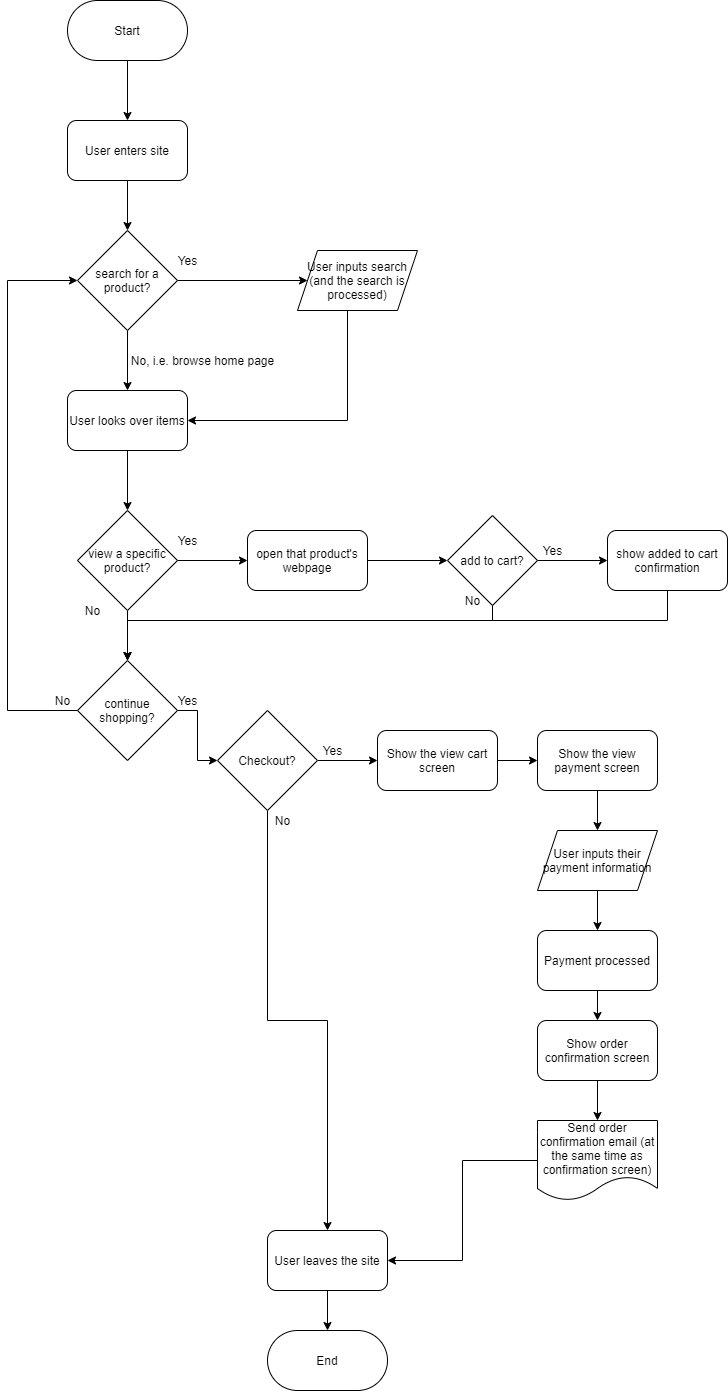

The diagram above was exported from draw.io. Its source (the exported page's mxGraphModel, read from the mxfile embedded in the PNG):
<mxGraphModel dx="1060" dy="369" grid="1" gridSize="10" guides="1" tooltips="1" connect="1" arrows="1" fold="1" page="1" pageScale="1" pageWidth="850" pageHeight="1100" math="0" shadow="0">
  <root>
    <mxCell id="0" />
    <mxCell id="1" parent="0" />
    <mxCell id="6" style="edgeStyle=orthogonalEdgeStyle;rounded=0;orthogonalLoop=1;jettySize=auto;html=1;" parent="1" source="2" target="5" edge="1">
      <mxGeometry relative="1" as="geometry" />
    </mxCell>
    <mxCell id="2" value="Start" style="rounded=1;whiteSpace=wrap;html=1;arcSize=50;" parent="1" vertex="1">
      <mxGeometry x="160" y="20" width="120" height="60" as="geometry" />
    </mxCell>
    <mxCell id="8" style="edgeStyle=orthogonalEdgeStyle;rounded=0;orthogonalLoop=1;jettySize=auto;html=1;entryX=0.5;entryY=0;entryDx=0;entryDy=0;" parent="1" source="5" target="7" edge="1">
      <mxGeometry relative="1" as="geometry" />
    </mxCell>
    <mxCell id="5" value="User enters site" style="rounded=1;whiteSpace=wrap;html=1;" parent="1" vertex="1">
      <mxGeometry x="160" y="140" width="120" height="60" as="geometry" />
    </mxCell>
    <mxCell id="14" style="edgeStyle=orthogonalEdgeStyle;rounded=0;orthogonalLoop=1;jettySize=auto;html=1;exitX=0.5;exitY=1;exitDx=0;exitDy=0;entryX=0.5;entryY=0;entryDx=0;entryDy=0;" parent="1" source="7" target="12" edge="1">
      <mxGeometry relative="1" as="geometry" />
    </mxCell>
    <mxCell id="65" style="edgeStyle=orthogonalEdgeStyle;rounded=0;orthogonalLoop=1;jettySize=auto;html=1;entryX=0;entryY=0.5;entryDx=0;entryDy=0;" edge="1" parent="1" source="7" target="64">
      <mxGeometry relative="1" as="geometry" />
    </mxCell>
    <mxCell id="7" value="search for a product?" style="rhombus;whiteSpace=wrap;html=1;" parent="1" vertex="1">
      <mxGeometry x="170" y="250" width="100" height="100" as="geometry" />
    </mxCell>
    <mxCell id="16" style="edgeStyle=orthogonalEdgeStyle;rounded=0;orthogonalLoop=1;jettySize=auto;html=1;entryX=0.5;entryY=0;entryDx=0;entryDy=0;" parent="1" source="12" target="15" edge="1">
      <mxGeometry relative="1" as="geometry" />
    </mxCell>
    <mxCell id="12" value="User looks over items" style="rounded=1;whiteSpace=wrap;html=1;" parent="1" vertex="1">
      <mxGeometry x="160" y="410" width="120" height="60" as="geometry" />
    </mxCell>
    <mxCell id="18" style="edgeStyle=orthogonalEdgeStyle;rounded=0;orthogonalLoop=1;jettySize=auto;html=1;entryX=0;entryY=0.5;entryDx=0;entryDy=0;" parent="1" source="15" target="17" edge="1">
      <mxGeometry relative="1" as="geometry" />
    </mxCell>
    <mxCell id="24" style="edgeStyle=orthogonalEdgeStyle;rounded=0;orthogonalLoop=1;jettySize=auto;html=1;entryX=0.5;entryY=0;entryDx=0;entryDy=0;" parent="1" source="15" target="23" edge="1">
      <mxGeometry relative="1" as="geometry" />
    </mxCell>
    <mxCell id="15" value="view a specific product?" style="rhombus;whiteSpace=wrap;html=1;rounded=0;" parent="1" vertex="1">
      <mxGeometry x="170" y="530" width="100" height="100" as="geometry" />
    </mxCell>
    <mxCell id="20" style="edgeStyle=orthogonalEdgeStyle;rounded=0;orthogonalLoop=1;jettySize=auto;html=1;entryX=0;entryY=0.5;entryDx=0;entryDy=0;" parent="1" source="17" target="19" edge="1">
      <mxGeometry relative="1" as="geometry" />
    </mxCell>
    <mxCell id="17" value="open that product's webpage" style="rounded=1;whiteSpace=wrap;html=1;" parent="1" vertex="1">
      <mxGeometry x="340" y="550" width="120" height="60" as="geometry" />
    </mxCell>
    <mxCell id="22" style="edgeStyle=orthogonalEdgeStyle;rounded=0;orthogonalLoop=1;jettySize=auto;html=1;exitX=1;exitY=0.5;exitDx=0;exitDy=0;entryX=0;entryY=0.5;entryDx=0;entryDy=0;" parent="1" source="19" target="21" edge="1">
      <mxGeometry relative="1" as="geometry" />
    </mxCell>
    <mxCell id="28" style="edgeStyle=orthogonalEdgeStyle;rounded=0;orthogonalLoop=1;jettySize=auto;html=1;entryX=0.5;entryY=0;entryDx=0;entryDy=0;" parent="1" source="19" target="23" edge="1">
      <mxGeometry relative="1" as="geometry">
        <Array as="points">
          <mxPoint x="585" y="640" />
          <mxPoint x="220" y="640" />
        </Array>
      </mxGeometry>
    </mxCell>
    <mxCell id="19" value="add to cart?" style="rhombus;whiteSpace=wrap;html=1;rounded=0;" parent="1" vertex="1">
      <mxGeometry x="540" y="535" width="90" height="90" as="geometry" />
    </mxCell>
    <mxCell id="27" style="edgeStyle=orthogonalEdgeStyle;rounded=0;orthogonalLoop=1;jettySize=auto;html=1;entryX=0.5;entryY=0;entryDx=0;entryDy=0;" parent="1" source="21" target="23" edge="1">
      <mxGeometry relative="1" as="geometry">
        <Array as="points">
          <mxPoint x="760" y="640" />
          <mxPoint x="220" y="640" />
        </Array>
      </mxGeometry>
    </mxCell>
    <mxCell id="21" value="show added to cart confirmation" style="rounded=1;whiteSpace=wrap;html=1;" parent="1" vertex="1">
      <mxGeometry x="700" y="550" width="120" height="60" as="geometry" />
    </mxCell>
    <mxCell id="29" style="edgeStyle=orthogonalEdgeStyle;rounded=0;orthogonalLoop=1;jettySize=auto;html=1;exitX=0;exitY=0.5;exitDx=0;exitDy=0;entryX=0;entryY=0.5;entryDx=0;entryDy=0;" parent="1" source="23" target="7" edge="1">
      <mxGeometry relative="1" as="geometry">
        <Array as="points">
          <mxPoint x="100" y="730" />
          <mxPoint x="100" y="300" />
        </Array>
      </mxGeometry>
    </mxCell>
    <mxCell id="31" style="edgeStyle=orthogonalEdgeStyle;rounded=0;orthogonalLoop=1;jettySize=auto;html=1;entryX=0;entryY=0.5;entryDx=0;entryDy=0;" parent="1" source="23" target="30" edge="1">
      <mxGeometry relative="1" as="geometry" />
    </mxCell>
    <mxCell id="23" value="continue shopping?" style="rhombus;whiteSpace=wrap;html=1;rounded=0;" parent="1" vertex="1">
      <mxGeometry x="170" y="680" width="100" height="100" as="geometry" />
    </mxCell>
    <mxCell id="41" style="edgeStyle=orthogonalEdgeStyle;rounded=0;orthogonalLoop=1;jettySize=auto;html=1;entryX=0;entryY=0.5;entryDx=0;entryDy=0;" parent="1" source="30" target="32" edge="1">
      <mxGeometry relative="1" as="geometry" />
    </mxCell>
    <mxCell id="48" style="edgeStyle=orthogonalEdgeStyle;rounded=0;orthogonalLoop=1;jettySize=auto;html=1;entryX=0.5;entryY=0;entryDx=0;entryDy=0;" parent="1" source="30" target="40" edge="1">
      <mxGeometry relative="1" as="geometry" />
    </mxCell>
    <mxCell id="30" value="Checkout?" style="rhombus;whiteSpace=wrap;html=1;rounded=0;" parent="1" vertex="1">
      <mxGeometry x="310" y="730" width="100" height="100" as="geometry" />
    </mxCell>
    <mxCell id="42" style="edgeStyle=orthogonalEdgeStyle;rounded=0;orthogonalLoop=1;jettySize=auto;html=1;" parent="1" source="32" target="33" edge="1">
      <mxGeometry relative="1" as="geometry" />
    </mxCell>
    <mxCell id="32" value="Show the view cart screen" style="rounded=1;whiteSpace=wrap;html=1;" parent="1" vertex="1">
      <mxGeometry x="470" y="750" width="120" height="60" as="geometry" />
    </mxCell>
    <mxCell id="43" style="edgeStyle=orthogonalEdgeStyle;rounded=0;orthogonalLoop=1;jettySize=auto;html=1;" parent="1" source="33" target="35" edge="1">
      <mxGeometry relative="1" as="geometry" />
    </mxCell>
    <mxCell id="33" value="Show the view payment screen" style="rounded=1;whiteSpace=wrap;html=1;" parent="1" vertex="1">
      <mxGeometry x="630" y="750" width="120" height="60" as="geometry" />
    </mxCell>
    <mxCell id="44" style="edgeStyle=orthogonalEdgeStyle;rounded=0;orthogonalLoop=1;jettySize=auto;html=1;" parent="1" source="35" target="36" edge="1">
      <mxGeometry relative="1" as="geometry" />
    </mxCell>
    <mxCell id="35" value="User inputs their payment information" style="shape=parallelogram;perimeter=parallelogramPerimeter;whiteSpace=wrap;html=1;fixedSize=1;rounded=0;" parent="1" vertex="1">
      <mxGeometry x="630" y="850" width="120" height="60" as="geometry" />
    </mxCell>
    <mxCell id="45" style="edgeStyle=orthogonalEdgeStyle;rounded=0;orthogonalLoop=1;jettySize=auto;html=1;" parent="1" source="36" target="37" edge="1">
      <mxGeometry relative="1" as="geometry" />
    </mxCell>
    <mxCell id="36" value="Payment processed" style="rounded=1;whiteSpace=wrap;html=1;" parent="1" vertex="1">
      <mxGeometry x="630" y="950" width="120" height="60" as="geometry" />
    </mxCell>
    <mxCell id="46" style="edgeStyle=orthogonalEdgeStyle;rounded=0;orthogonalLoop=1;jettySize=auto;html=1;entryX=0.5;entryY=0;entryDx=0;entryDy=0;" parent="1" source="37" target="39" edge="1">
      <mxGeometry relative="1" as="geometry" />
    </mxCell>
    <mxCell id="37" value="Show order confirmation screen" style="rounded=1;whiteSpace=wrap;html=1;" parent="1" vertex="1">
      <mxGeometry x="630" y="1040" width="120" height="60" as="geometry" />
    </mxCell>
    <mxCell id="47" style="edgeStyle=orthogonalEdgeStyle;rounded=0;orthogonalLoop=1;jettySize=auto;html=1;entryX=1;entryY=0.5;entryDx=0;entryDy=0;" parent="1" source="39" target="40" edge="1">
      <mxGeometry relative="1" as="geometry" />
    </mxCell>
    <mxCell id="39" value="Send order confirmation email (at the same time as confirmation screen)" style="shape=document;whiteSpace=wrap;html=1;boundedLbl=1;rounded=0;" parent="1" vertex="1">
      <mxGeometry x="630" y="1140" width="120" height="80" as="geometry" />
    </mxCell>
    <mxCell id="50" style="edgeStyle=orthogonalEdgeStyle;rounded=0;orthogonalLoop=1;jettySize=auto;html=1;" parent="1" source="40" target="49" edge="1">
      <mxGeometry relative="1" as="geometry" />
    </mxCell>
    <mxCell id="40" value="User leaves the site" style="rounded=1;whiteSpace=wrap;html=1;" parent="1" vertex="1">
      <mxGeometry x="360" y="1250" width="120" height="60" as="geometry" />
    </mxCell>
    <mxCell id="49" value="End" style="rounded=1;whiteSpace=wrap;html=1;arcSize=50;" parent="1" vertex="1">
      <mxGeometry x="360" y="1350" width="120" height="60" as="geometry" />
    </mxCell>
    <mxCell id="51" value="Yes" style="text;html=1;align=center;verticalAlign=middle;resizable=0;points=[];autosize=1;strokeColor=none;" parent="1" vertex="1">
      <mxGeometry x="265" y="270" width="30" height="20" as="geometry" />
    </mxCell>
    <mxCell id="52" value="No, i.e. browse home page" style="text;html=1;align=center;verticalAlign=middle;resizable=0;points=[];autosize=1;strokeColor=none;" parent="1" vertex="1">
      <mxGeometry x="215" y="370" width="160" height="20" as="geometry" />
    </mxCell>
    <mxCell id="53" value="Yes" style="text;html=1;align=center;verticalAlign=middle;resizable=0;points=[];autosize=1;strokeColor=none;" parent="1" vertex="1">
      <mxGeometry x="265" y="550" width="30" height="20" as="geometry" />
    </mxCell>
    <mxCell id="54" value="No" style="text;html=1;align=center;verticalAlign=middle;resizable=0;points=[];autosize=1;strokeColor=none;" parent="1" vertex="1">
      <mxGeometry x="170" y="620" width="30" height="20" as="geometry" />
    </mxCell>
    <mxCell id="55" value="No" style="text;html=1;align=center;verticalAlign=middle;resizable=0;points=[];autosize=1;strokeColor=none;" parent="1" vertex="1">
      <mxGeometry x="140" y="710" width="30" height="20" as="geometry" />
    </mxCell>
    <mxCell id="56" value="Yes" style="text;html=1;align=center;verticalAlign=middle;resizable=0;points=[];autosize=1;strokeColor=none;" parent="1" vertex="1">
      <mxGeometry x="265" y="710" width="30" height="20" as="geometry" />
    </mxCell>
    <mxCell id="57" value="Yes" style="text;html=1;align=center;verticalAlign=middle;resizable=0;points=[];autosize=1;strokeColor=none;" parent="1" vertex="1">
      <mxGeometry x="630" y="560" width="30" height="20" as="geometry" />
    </mxCell>
    <mxCell id="58" value="No" style="text;html=1;align=center;verticalAlign=middle;resizable=0;points=[];autosize=1;strokeColor=none;" parent="1" vertex="1">
      <mxGeometry x="550" y="610" width="30" height="20" as="geometry" />
    </mxCell>
    <mxCell id="60" value="Yes" style="text;html=1;align=center;verticalAlign=middle;resizable=0;points=[];autosize=1;strokeColor=none;" parent="1" vertex="1">
      <mxGeometry x="410" y="760" width="30" height="20" as="geometry" />
    </mxCell>
    <mxCell id="61" value="No" style="text;html=1;align=center;verticalAlign=middle;resizable=0;points=[];autosize=1;strokeColor=none;" parent="1" vertex="1">
      <mxGeometry x="360" y="830" width="30" height="20" as="geometry" />
    </mxCell>
    <mxCell id="66" style="edgeStyle=orthogonalEdgeStyle;rounded=0;orthogonalLoop=1;jettySize=auto;html=1;entryX=1;entryY=0.5;entryDx=0;entryDy=0;" edge="1" parent="1" source="64" target="12">
      <mxGeometry relative="1" as="geometry">
        <Array as="points">
          <mxPoint x="440" y="440" />
        </Array>
      </mxGeometry>
    </mxCell>
    <mxCell id="64" value="&lt;span&gt;User inputs search&lt;/span&gt;&lt;br&gt;&lt;span&gt;(and the search is processed)&lt;/span&gt;" style="shape=parallelogram;perimeter=parallelogramPerimeter;whiteSpace=wrap;html=1;fixedSize=1;" vertex="1" parent="1">
      <mxGeometry x="390" y="270" width="120" height="60" as="geometry" />
    </mxCell>
  </root>
</mxGraphModel>